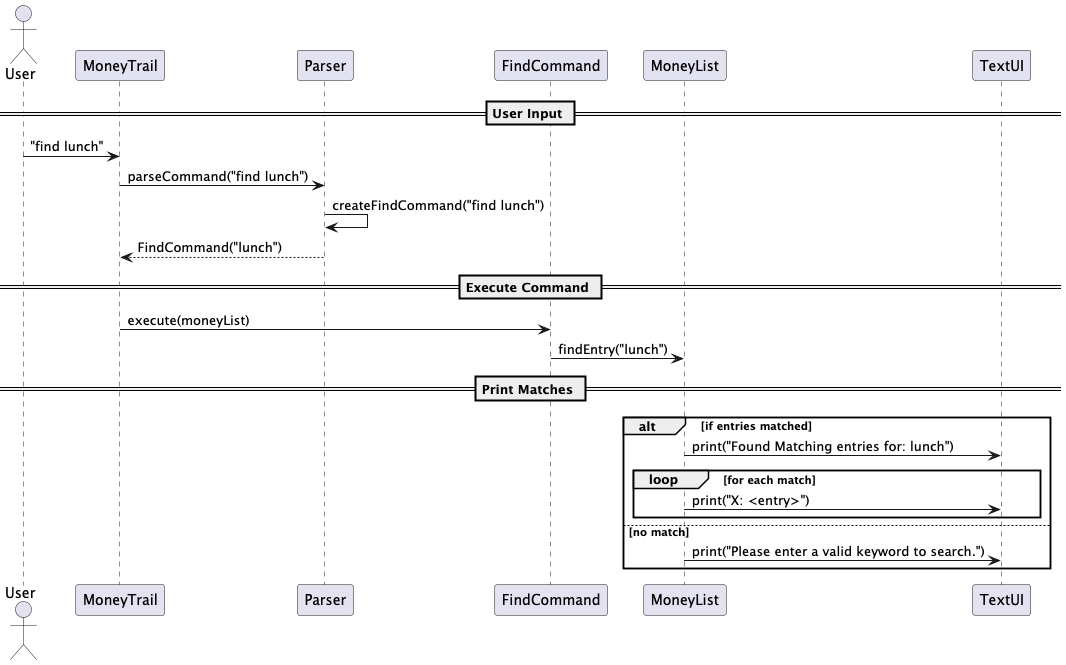

The diagram above was rendered by PlantUML. Its source (embedded in the PNG):
@startuml
actor User
participant MoneyTrail
participant Parser
participant FindCommand
participant MoneyList
participant TextUI

== User Input ==
User -> MoneyTrail : "find lunch"
MoneyTrail -> Parser : parseCommand("find lunch")
Parser -> Parser : createFindCommand("find lunch")
Parser --> MoneyTrail : FindCommand("lunch")

== Execute Command ==
MoneyTrail -> FindCommand : execute(moneyList)
FindCommand -> MoneyList : findEntry("lunch")

== Print Matches ==
alt if entries matched
    MoneyList -> TextUI : print("Found Matching entries for: lunch")
    loop for each match
        MoneyList -> TextUI : print("X: <entry>")
    end
else no match
    MoneyList -> TextUI : print("Please enter a valid keyword to search.")
end

@enduml